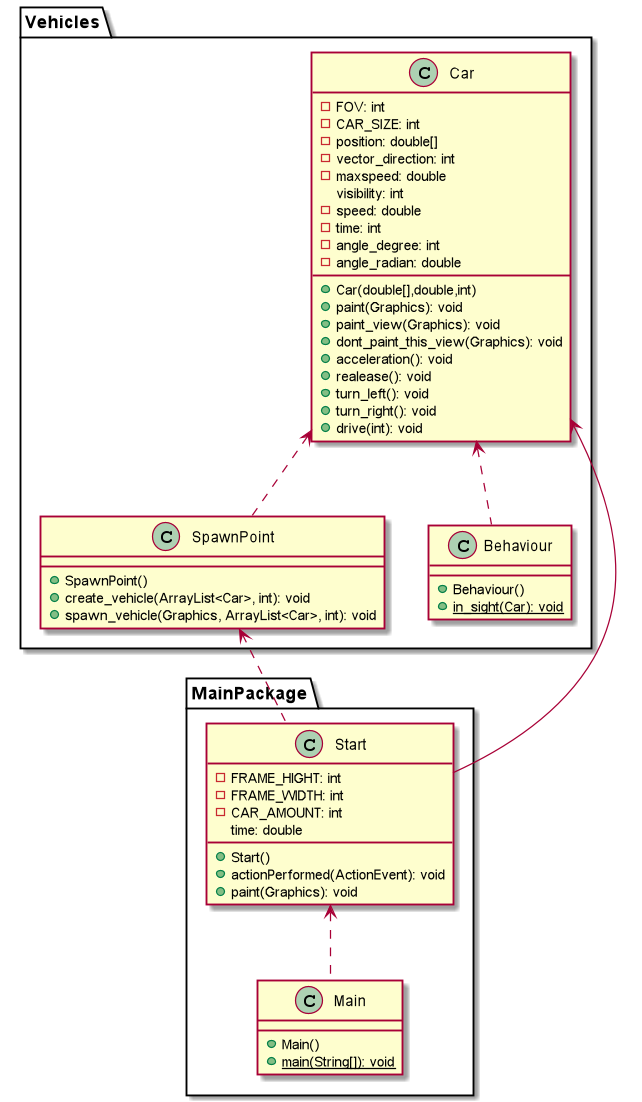

The diagram above was rendered by PlantUML. Its source (embedded in the PNG):
@startuml
'https://plantuml.com/class-diagram

package MainPackage{

class Main{
    + Main()
    + {static} main(String[]): void
}

class Start{
    - FRAME_HIGHT: int
    - FRAME_WIDTH: int
    - CAR_AMOUNT: int
    time: double

    + Start()
    + actionPerformed(ActionEvent): void
    + paint(Graphics): void
}
}

package Vehicles{
class Car{
    - FOV: int
    - CAR_SIZE: int
    - position: double[]
    - vector_direction: int
    - maxspeed: double
    visibility: int
    - speed: double
    - time: int
    - angle_degree: int
    - angle_radian: double

    + Car(double[],double,int)
    + paint(Graphics): void
    + paint_view(Graphics): void
    + dont_paint_this_view(Graphics): void
    + acceleration(): void
    + realease(): void
    + turn_left(): void
    + turn_right(): void
    + drive(int): void
}

class SpawnPoint{
    + SpawnPoint()
    + create_vehicle(ArrayList<Car>, int): void
    + spawn_vehicle(Graphics, ArrayList<Car>, int): void
}

class Behaviour{
    + Behaviour()
    + {static} in_sight(Car): void
}

}

    Car <-- Start
    Car <.. SpawnPoint
    Car <.. Behaviour
    SpawnPoint <.. Start
    Start <.. Main

@enduml